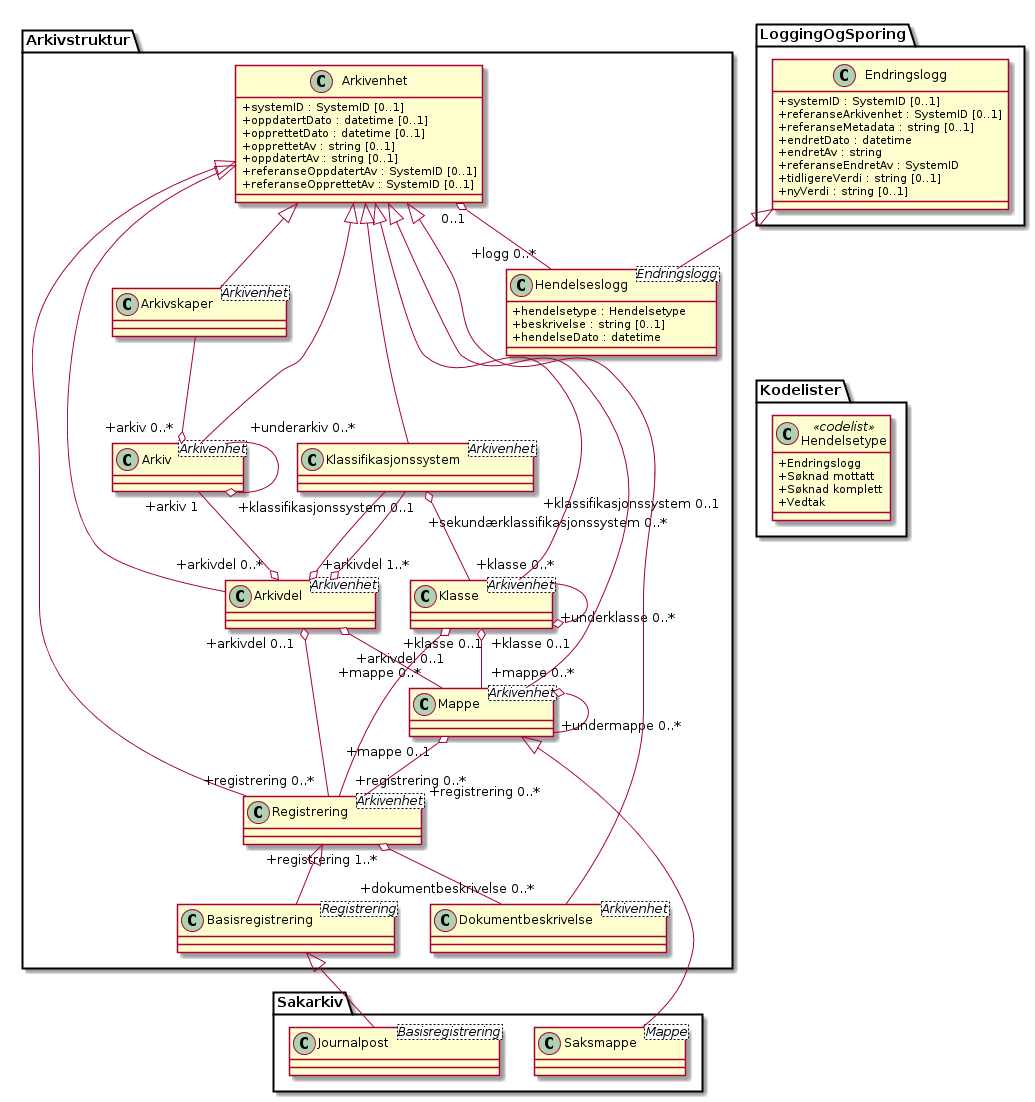

The diagram above was rendered by PlantUML. Its source (embedded in the PNG):
@startuml
skinparam classAttributeIconSize 0

class Arkivstruktur.Arkivenhet {
  +systemID : SystemID [0..1]
  +oppdatertDato : datetime [0..1]
  +opprettetDato : datetime [0..1]
  +opprettetAv : string [0..1]
  +oppdatertAv : string [0..1]
  +referanseOppdatertAv : SystemID [0..1]
  +referanseOpprettetAv : SystemID [0..1]
}
class Arkivstruktur.Arkivskaper <Arkivenhet>
class Arkivstruktur.Arkiv <Arkivenhet>
class Arkivstruktur.Arkivdel <Arkivenhet>
class Arkivstruktur.Klassifikasjonssystem <Arkivenhet>
class Arkivstruktur.Klasse <Arkivenhet>
class Arkivstruktur.Mappe <Arkivenhet>
class Arkivstruktur.Registrering <Arkivenhet>
class Arkivstruktur.Basisregistrering <Registrering>
class Arkivstruktur.Dokumentbeskrivelse <Arkivenhet>
class Sakarkiv.Journalpost <Basisregistrering>
class Sakarkiv.Saksmappe <Mappe>

Arkivstruktur.Arkivenhet <|-- Arkivstruktur.Arkivskaper
Arkivstruktur.Arkivenhet <|--  Arkivstruktur.Arkiv
Arkivstruktur.Arkivskaper --o "+arkiv 0..*" Arkivstruktur.Arkiv
Arkivstruktur.Arkiv "+underarkiv 0..*" --o Arkivstruktur.Arkiv
Arkivstruktur.Arkiv "+arkiv 1" --o "+arkivdel 0..*" Arkivstruktur.Arkivdel
Arkivstruktur.Arkivenhet <|-- Arkivstruktur.Arkivdel
Arkivstruktur.Arkivenhet <|-- Arkivstruktur.Klassifikasjonssystem
Arkivstruktur.Klassifikasjonssystem "+klassifikasjonssystem 0..1" --o "+arkivdel 1..*" Arkivstruktur.Arkivdel
Arkivstruktur.Klassifikasjonssystem "\n+sekundærklassifikasjonssystem 0..*" --o Arkivstruktur.Arkivdel
Arkivstruktur.Klassifikasjonssystem "+klassifikasjonssystem 0..1" o-- "+klasse 0..*" Arkivstruktur.Klasse
Arkivstruktur.Arkivenhet <|-- Arkivstruktur.Klasse
Arkivstruktur.Klasse --o "+underklasse 0..*" Arkivstruktur.Klasse
Arkivstruktur.Arkivenhet <|-- Arkivstruktur.Mappe
Arkivstruktur.Arkivdel "\n+arkivdel 0..1" o-- "+mappe 0..*" Arkivstruktur.Mappe
Arkivstruktur.Klasse "+klasse 0..1" o-- "+mappe 0..*" Arkivstruktur.Mappe
Arkivstruktur.Mappe o-- "+undermappe 0..*" Arkivstruktur.Mappe
Arkivstruktur.Mappe <|-- Sakarkiv.Saksmappe
Arkivstruktur.Arkivenhet <|-- Arkivstruktur.Registrering
Arkivstruktur.Arkivdel "+arkivdel 0..1" o-- "+registrering 0..*" .Arkivstruktur.Registrering
Arkivstruktur.Mappe "+mappe 0..1" o-- "+registrering 0..*" Arkivstruktur.Registrering
Arkivstruktur.Klasse "+klasse 0..1" o-- "+registrering 0..*" Arkivstruktur.Registrering
Arkivstruktur.Arkivenhet <|-- Arkivstruktur.Dokumentbeskrivelse
Arkivstruktur.Registrering "+registrering 1..*" o-- "+dokumentbeskrivelse 0..*" Arkivstruktur.Dokumentbeskrivelse

Arkivstruktur.Registrering <|-- Arkivstruktur.Basisregistrering
Arkivstruktur.Basisregistrering <|-- Sakarkiv.Journalpost

class LoggingOgSporing.Endringslogg {
  +systemID : SystemID [0..1]
  +referanseArkivenhet : SystemID [0..1]
  +referanseMetadata : string [0..1]
  +endretDato : datetime
  +endretAv : string
  +referanseEndretAv : SystemID
  +tidligereVerdi : string [0..1]
  +nyVerdi : string [0..1]
}
class Arkivstruktur.Hendelseslogg <Endringslogg> {
  +hendelsetype : Hendelsetype
  +beskrivelse : string [0..1]
  +hendelseDato : datetime
}
class Kodelister.Hendelsetype <<codelist>> {
  +Endringslogg
  +Søknad mottatt
  +Søknad komplett
  +Vedtak
}

Arkivstruktur.Arkivenhet "0..1" o-- "+logg 0..*" Arkivstruktur.Hendelseslogg
LoggingOgSporing.Endringslogg <|-- Arkivstruktur.Hendelseslogg
Arkivstruktur.Hendelseslogg -[hidden]> Kodelister.Hendelsetype
@enduml